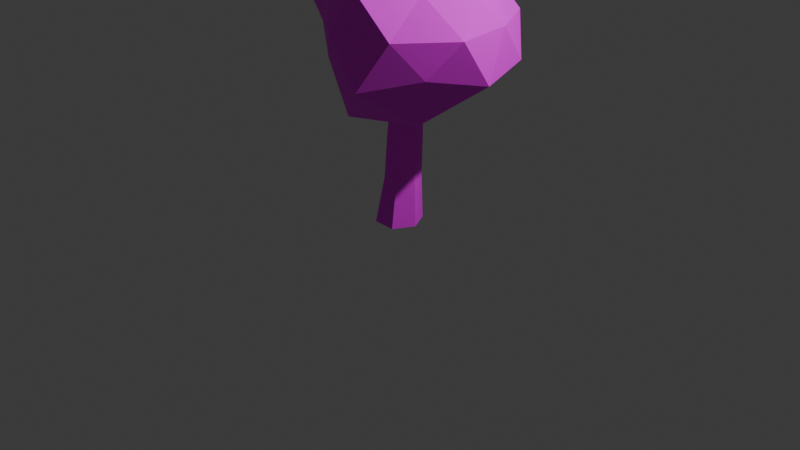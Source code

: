 # Source: Tree_LowPoly_01.blend  (saved by Blender 5.1.30; exported with 4.5.12 LTS)
import bpy
from mathutils import Matrix  # noqa: F401  (used for matrix-valued properties, if any)

bpy.ops.wm.read_factory_settings(use_empty=True)
scene = bpy.context.scene
scene.name = 'Scene'

# ---- collections
col_collection = bpy.data.collections.new('Collection'); scene.collection.children.link(col_collection)

# ---- images (referenced by path relative to the original .blend; pixels are not part of the script)
import os
ASSET_DIR = os.environ.get("B2B_ASSET_DIR", "")  # directory of the original .blend (textures are referenced by path, not embedded)
HERE = os.path.dirname(os.path.abspath(__file__))  # packed textures are extracted next to this script under _unpacked/

def load_image(name, relpath, width, height, colorspace="sRGB"):
    """Load a texture the original file referenced (path relative to the .blend, or extracted next to this script)."""
    p = next((c for c in (os.path.join(HERE, relpath), os.path.join(ASSET_DIR, relpath)) if relpath and os.path.exists(c)), "")
    if p:
        img = bpy.data.images.load(p, check_existing=True)
        img.name = name
    else:  # same state as the original file: an image datablock whose file is absent (Cycles renders it pink)
        img = bpy.data.images.new(name, width, height)
        img.source = "FILE"
        img.filepath = "//" + (relpath or name)
    img.colorspace_settings.name = colorspace
    return img
img_generic_01_a_png = load_image('Generic_01_A.png', 'Generic_01_A.png', 1024, 1024, 'sRGB')

# ---- materials (node trees are filled in below, after node groups)
mat_material = bpy.data.materials.new('Material')
mat_material.alpha_threshold = 0.0
mat_material.use_backface_culling_lightprobe_volume = False
mat_material.roughness = 0.5
mat_material.line_color = (0.0, 0.0, 0.0, 1.0)
mat_generic_01_a = bpy.data.materials.new('Generic_01_A')

# ---- material node trees
mat_material.use_nodes = True; mat_material.node_tree.nodes.clear()
_N = mat_material.node_tree.nodes; _L = mat_material.node_tree.links
n0 = _N.new('ShaderNodeOutputMaterial'); n0.name = 'Material Output'; n0.location = (200, 100)
n1 = _N.new('ShaderNodeBsdfPrincipled'); n1.name = 'Principled BSDF'; n1.location = (-200, 100)
_L.new(n1.outputs[0], n0.inputs[0])
n0.is_active_output = True
mat_generic_01_a.use_nodes = True; mat_generic_01_a.node_tree.nodes.clear()
_N = mat_generic_01_a.node_tree.nodes; _L = mat_generic_01_a.node_tree.links
n0 = _N.new('ShaderNodeBsdfPrincipled'); n0.name = 'Principled BSDF'; n0.location = (-200, 100)
n0.inputs[2].default_value = 0.8
n1 = _N.new('ShaderNodeOutputMaterial'); n1.name = 'Material Output'; n1.location = (200, 100)
n2 = _N.new('ShaderNodeTexImage'); n2.name = 'AtlasTex'; n2.location = (0, 0)
n2.image = img_generic_01_a_png
n2.interpolation = 'Closest'
_L.new(n0.outputs[0], n1.inputs[0])
_L.new(n2.outputs[0], n0.inputs[0])
n1.is_active_output = True

# ---- world
world_world = bpy.data.worlds.new('World'); scene.world = world_world
world_world.use_nodes = True; world_world.node_tree.nodes.clear()
_N = world_world.node_tree.nodes; _L = world_world.node_tree.links
n0 = _N.new('ShaderNodeOutputWorld'); n0.name = 'World Output'; n0.location = (200, 100)
n1 = _N.new('ShaderNodeBackground'); n1.name = 'Background'; n1.location = (-200, 100)
n1.inputs[0].default_value = (0.05088, 0.05088, 0.05088, 1.0)
_L.new(n1.outputs[0], n0.inputs[0])
n0.is_active_output = True
world_world.color = (0.05088, 0.05088, 0.05088)
world_world.sun_shadow_jitter_overblur = 0.0

# ---- cameras
cam_camera = bpy.data.cameras.new('Camera')
cam_camera.clip_end = 100.0
cam_camera.ortho_scale = 7.314

# ---- lights
light_light = bpy.data.lights.new('Light', 'POINT')
light_light.energy = 1000.0
light_light.shadow_soft_size = 0.1

# ---- meshes
me_cube = bpy.data.meshes.new('Cube')
me_cube.from_pydata([(1.0, 1.0, 1.0), (1.0, 1.0, -1.0), (1.0, -1.0, 1.0), (1.0, -1.0, -1.0), (-1.0, 1.0, 1.0), (-1.0, 1.0, -1.0), (-1.0, -1.0, 1.0), (-1.0, -1.0, -1.0)], [], [(0, 4, 6, 2), (3, 2, 6, 7), (7, 6, 4, 5), (5, 1, 3, 7), (1, 0, 2, 3), (5, 4, 0, 1)])
_uv = me_cube.uv_layers.new(name='UVMap')
_uv.uv.foreach_set('vector', [0.625, 0.5, 0.875, 0.5, 0.875, 0.75, 0.625, 0.75, 0.375, 0.75, 0.625, 0.75, 0.625, 1.0, 0.375, 1.0, 0.375, 0.0, 0.625, 0.0, 0.625, 0.25, 0.375, 0.25, 0.125, 0.5, 0.375, 0.5, 0.375, 0.75, 0.125, 0.75, 0.375, 0.5, 0.625, 0.5, 0.625, 0.75, 0.375, 0.75, 0.375, 0.25, 0.625, 0.25, 0.625, 0.5, 0.375, 0.5])
me_cube.materials.append(mat_material)
me_cube.use_mirror_vertex_groups = False
me_cube.update()
me_tree_oak_lowpoly_01 = bpy.data.meshes.new('Tree_Oak_LowPoly_01')
me_tree_oak_lowpoly_01.from_pydata([(0.2366, 0.0, 0.0), (0.1222, 0.2116, 0.0), (-0.1353, 0.2343, 0.0), (-0.2375, 2.909e-17, 0.0), (-0.1203, -0.2083, 0.0), (0.1231, -0.2133, 0.0), (0.2211, 0.0, 0.5), (0.1404, 0.1738, 0.5), (-0.0639, 0.18, 0.5), (-0.1776, 2.665e-17, 0.5), (-0.04782, -0.1521, 0.5), (0.1341, -0.163, 0.5), (0.2304, 0.0, 0.95), (0.1774, 0.1514, 0.95), (0.005357, 0.1466, 0.95), (-0.04801, 1.69e-17, 0.95), (-0.001573, -0.1586, 0.95), (0.1812, -0.1579, 0.95), (0.266, 0.0, 1.8), (0.1973, 0.1165, 1.8), (0.07168, 0.101, 1.8), (0.01891, 1.36e-17, 1.8), (0.06445, -0.1135, 1.8), (0.1864, -0.09771, 1.8), (0.1003, 0.0469, 1.519), (0.8668, -0.5044, 1.792), (-0.1553, -0.7344, 1.826), (-0.8128, 0.05115, 1.793), (-0.2157, 1.024, 1.655), (0.942, 0.6643, 1.751), (0.4136, -0.9128, 2.579), (-0.6936, -0.5245, 2.556), (-0.5919, 0.5525, 2.49), (0.3581, 0.8427, 2.475), (0.9044, 0.04878, 2.463), (0.1001, 0.04833, 2.814), (-0.09941, -0.5601, 1.223), (0.5566, -0.2816, 1.237), (0.4154, -0.9186, 1.667), (1.106, 0.05329, 1.676), (0.439, 0.373, 1.371), (-0.4066, 0.05095, 1.422), (-0.4438, -0.3481, 1.641), (-0.06528, 0.5607, 1.42), (-0.6578, 0.602, 1.698), (0.3452, 0.8043, 1.755), (1.1, -0.2747, 2.152), (1.009, 0.3456, 2.151), (0.1001, -0.9331, 2.14), (0.6908, -0.7636, 2.146), (-0.8865, -0.2998, 2.139), (-0.3783, -0.6106, 2.135), (-0.4897, 0.861, 2.144), (-0.9326, 0.3878, 2.167), (0.7075, 0.8856, 2.147), (0.1, 0.9843, 2.148), (0.6836, -0.3748, 2.5), (-0.1518, -0.7259, 2.548), (-0.8624, 0.05203, 2.64), (-0.1535, 0.8306, 2.561), (0.6798, 0.4702, 2.497), (0.267, -0.4628, 2.864), (0.6252, 0.04895, 2.822), (-0.4015, -0.3112, 2.894), (-0.2476, 0.301, 2.694), (0.2297, 0.446, 2.674)], [], [(0, 7, 6), (1, 8, 7), (2, 9, 8), (4, 9, 3), (5, 10, 4), (0, 11, 5), (6, 13, 12), (7, 14, 13), (8, 15, 14), (10, 15, 9), (11, 16, 10), (6, 17, 11), (12, 19, 18), (13, 20, 19), (14, 21, 20), (16, 21, 15), (17, 22, 16), (12, 23, 17), (2, 3, 1), (20, 19, 23), (0, 1, 7), (1, 2, 8), (2, 3, 9), (4, 10, 9), (5, 11, 10), (0, 6, 11), (6, 7, 13), (7, 8, 14), (8, 9, 15), (10, 16, 15), (11, 17, 16), (6, 12, 17), (12, 13, 19), (13, 14, 20), (14, 15, 21), (16, 22, 21), (17, 23, 22), (12, 18, 23), (5, 0, 4), (0, 1, 3), (4, 0, 3), (18, 23, 19), (23, 22, 21), (20, 23, 21), (24, 37, 36), (25, 37, 39), (24, 36, 41), (24, 41, 43), (24, 43, 40), (25, 39, 46), (26, 38, 48), (27, 42, 50), (28, 44, 52), (29, 45, 54), (25, 46, 49), (26, 48, 51), (27, 50, 53), (28, 52, 55), (29, 54, 47), (30, 56, 61), (31, 57, 63), (32, 58, 64), (33, 59, 65), (34, 60, 62), (62, 65, 35), (62, 60, 65), (60, 33, 65), (65, 64, 35), (65, 59, 64), (59, 32, 64), (64, 63, 35), (64, 58, 63), (58, 31, 63), (63, 61, 35), (63, 57, 61), (57, 30, 61), (61, 62, 35), (61, 56, 62), (56, 34, 62), (47, 60, 34), (47, 54, 60), (54, 33, 60), (55, 59, 33), (55, 52, 59), (52, 32, 59), (53, 58, 32), (53, 50, 58), (50, 31, 58), (51, 57, 31), (51, 48, 57), (48, 30, 57), (49, 56, 30), (49, 46, 56), (46, 34, 56), (54, 55, 33), (54, 45, 55), (45, 28, 55), (52, 53, 32), (52, 44, 53), (44, 27, 53), (50, 51, 31), (50, 42, 51), (42, 26, 51), (48, 49, 30), (48, 38, 49), (38, 25, 49), (46, 47, 34), (46, 39, 47), (39, 29, 47), (40, 45, 29), (40, 43, 45), (43, 28, 45), (43, 44, 28), (43, 41, 44), (41, 27, 44), (41, 42, 27), (41, 36, 42), (36, 26, 42), (39, 40, 29), (39, 37, 40), (37, 24, 40), (36, 38, 26), (36, 37, 38), (37, 25, 38)])
_uv = me_tree_oak_lowpoly_01.uv_layers.new(name='UVMap')
_uv.uv.foreach_set('vector', [0.4351, 0.4482, 0.4343, 0.4487, 0.4343, 0.4478, 0.4351, 0.4482, 0.4343, 0.4487, 0.4343, 0.4478, 0.4351, 0.4482, 0.4343, 0.4487, 0.4343, 0.4478, 0.4351, 0.4482, 0.4343, 0.4487, 0.4343, 0.4478, 0.4351, 0.4482, 0.4343, 0.4487, 0.4343, 0.4478, 0.4351, 0.4482, 0.4343, 0.4487, 0.4343, 0.4478, 0.4351, 0.4482, 0.4343, 0.4487, 0.4343, 0.4478, 0.4351, 0.4482, 0.4343, 0.4487, 0.4343, 0.4478, 0.4351, 0.4482, 0.4343, 0.4487, 0.4343, 0.4478, 0.4351, 0.4482, 0.4343, 0.4487, 0.4343, 0.4478, 0.4351, 0.4482, 0.4343, 0.4487, 0.4343, 0.4478, 0.4351, 0.4482, 0.4343, 0.4487, 0.4343, 0.4478, 0.4351, 0.4482, 0.4343, 0.4487, 0.4343, 0.4478, 0.4351, 0.4482, 0.4343, 0.4487, 0.4343, 0.4478, 0.4351, 0.4482, 0.4343, 0.4487, 0.4343, 0.4478, 0.4351, 0.4482, 0.4343, 0.4487, 0.4343, 0.4478, 0.4351, 0.4482, 0.4343, 0.4487, 0.4343, 0.4478, 0.4351, 0.4482, 0.4343, 0.4487, 0.4343, 0.4478, 0.4351, 0.4482, 0.4343, 0.4487, 0.4343, 0.4478, 0.4351, 0.4482, 0.4343, 0.4487, 0.4343, 0.4478, 0.4351, 0.4482, 0.4343, 0.4487, 0.4343, 0.4478, 0.4351, 0.4482, 0.4343, 0.4487, 0.4343, 0.4478, 0.4351, 0.4482, 0.4343, 0.4487, 0.4343, 0.4478, 0.4351, 0.4482, 0.4343, 0.4487, 0.4343, 0.4478, 0.4351, 0.4482, 0.4343, 0.4487, 0.4343, 0.4478, 0.4351, 0.4482, 0.4343, 0.4487, 0.4343, 0.4478, 0.4351, 0.4482, 0.4343, 0.4487, 0.4343, 0.4478, 0.4351, 0.4482, 0.4343, 0.4487, 0.4343, 0.4478, 0.4351, 0.4482, 0.4343, 0.4487, 0.4343, 0.4478, 0.4351, 0.4482, 0.4343, 0.4487, 0.4343, 0.4478, 0.4351, 0.4482, 0.4343, 0.4487, 0.4343, 0.4478, 0.4351, 0.4482, 0.4343, 0.4487, 0.4343, 0.4478, 0.4351, 0.4482, 0.4343, 0.4487, 0.4343, 0.4478, 0.4351, 0.4482, 0.4343, 0.4487, 0.4343, 0.4478, 0.4351, 0.4482, 0.4343, 0.4487, 0.4343, 0.4478, 0.4351, 0.4482, 0.4343, 0.4487, 0.4343, 0.4478, 0.4351, 0.4482, 0.4343, 0.4487, 0.4343, 0.4478, 0.4351, 0.4482, 0.4343, 0.4487, 0.4343, 0.4478, 0.4351, 0.4482, 0.4343, 0.4487, 0.4343, 0.4478, 0.4351, 0.4482, 0.4343, 0.4487, 0.4343, 0.4478, 0.4351, 0.4482, 0.4343, 0.4487, 0.4343, 0.4478, 0.4351, 0.4482, 0.4343, 0.4487, 0.4343, 0.4478, 0.4351, 0.4482, 0.4343, 0.4487, 0.4343, 0.4478, 0.4351, 0.4482, 0.4343, 0.4487, 0.4343, 0.4478, 0.2495, 0.4482, 0.2488, 0.4487, 0.2488, 0.4478, 0.2495, 0.4482, 0.2488, 0.4487, 0.2488, 0.4478, 0.2495, 0.4482, 0.2488, 0.4487, 0.2488, 0.4478, 0.2495, 0.4482, 0.2488, 0.4487, 0.2488, 0.4478, 0.2495, 0.4482, 0.2488, 0.4487, 0.2488, 0.4478, 0.2495, 0.4482, 0.2488, 0.4487, 0.2488, 0.4478, 0.2495, 0.4482, 0.2488, 0.4487, 0.2488, 0.4478, 0.2495, 0.4482, 0.2488, 0.4487, 0.2488, 0.4478, 0.2495, 0.4482, 0.2488, 0.4487, 0.2488, 0.4478, 0.2495, 0.4482, 0.2488, 0.4487, 0.2488, 0.4478, 0.2495, 0.4482, 0.2488, 0.4487, 0.2488, 0.4478, 0.2495, 0.4482, 0.2488, 0.4487, 0.2488, 0.4478, 0.2495, 0.4482, 0.2488, 0.4487, 0.2488, 0.4478, 0.2495, 0.4482, 0.2488, 0.4487, 0.2488, 0.4478, 0.2495, 0.4482, 0.2488, 0.4487, 0.2488, 0.4478, 0.2495, 0.4482, 0.2488, 0.4487, 0.2488, 0.4478, 0.2495, 0.4482, 0.2488, 0.4487, 0.2488, 0.4478, 0.2495, 0.4482, 0.2488, 0.4487, 0.2488, 0.4478, 0.2495, 0.4482, 0.2488, 0.4487, 0.2488, 0.4478, 0.2495, 0.4482, 0.2488, 0.4487, 0.2488, 0.4478, 0.2495, 0.4482, 0.2488, 0.4487, 0.2488, 0.4478, 0.2495, 0.4482, 0.2488, 0.4487, 0.2488, 0.4478, 0.2495, 0.4482, 0.2488, 0.4487, 0.2488, 0.4478, 0.2495, 0.4482, 0.2488, 0.4487, 0.2488, 0.4478, 0.2495, 0.4482, 0.2488, 0.4487, 0.2488, 0.4478, 0.2495, 0.4482, 0.2488, 0.4487, 0.2488, 0.4478, 0.2495, 0.4482, 0.2488, 0.4487, 0.2488, 0.4478, 0.2495, 0.4482, 0.2488, 0.4487, 0.2488, 0.4478, 0.2495, 0.4482, 0.2488, 0.4487, 0.2488, 0.4478, 0.2495, 0.4482, 0.2488, 0.4487, 0.2488, 0.4478, 0.2495, 0.4482, 0.2488, 0.4487, 0.2488, 0.4478, 0.2495, 0.4482, 0.2488, 0.4487, 0.2488, 0.4478, 0.2495, 0.4482, 0.2488, 0.4487, 0.2488, 0.4478, 0.2495, 0.4482, 0.2488, 0.4487, 0.2488, 0.4478, 0.2495, 0.4482, 0.2488, 0.4487, 0.2488, 0.4478, 0.2495, 0.4482, 0.2488, 0.4487, 0.2488, 0.4478, 0.2495, 0.4482, 0.2488, 0.4487, 0.2488, 0.4478, 0.2495, 0.4482, 0.2488, 0.4487, 0.2488, 0.4478, 0.2495, 0.4482, 0.2488, 0.4487, 0.2488, 0.4478, 0.2495, 0.4482, 0.2488, 0.4487, 0.2488, 0.4478, 0.2495, 0.4482, 0.2488, 0.4487, 0.2488, 0.4478, 0.2495, 0.4482, 0.2488, 0.4487, 0.2488, 0.4478, 0.2495, 0.4482, 0.2488, 0.4487, 0.2488, 0.4478, 0.2495, 0.4482, 0.2488, 0.4487, 0.2488, 0.4478, 0.2495, 0.4482, 0.2488, 0.4487, 0.2488, 0.4478, 0.2495, 0.4482, 0.2488, 0.4487, 0.2488, 0.4478, 0.2495, 0.4482, 0.2488, 0.4487, 0.2488, 0.4478, 0.2495, 0.4482, 0.2488, 0.4487, 0.2488, 0.4478, 0.2495, 0.4482, 0.2488, 0.4487, 0.2488, 0.4478, 0.2495, 0.4482, 0.2488, 0.4487, 0.2488, 0.4478, 0.2495, 0.4482, 0.2488, 0.4487, 0.2488, 0.4478, 0.2495, 0.4482, 0.2488, 0.4487, 0.2488, 0.4478, 0.2495, 0.4482, 0.2488, 0.4487, 0.2488, 0.4478, 0.2495, 0.4482, 0.2488, 0.4487, 0.2488, 0.4478, 0.2495, 0.4482, 0.2488, 0.4487, 0.2488, 0.4478, 0.2495, 0.4482, 0.2488, 0.4487, 0.2488, 0.4478, 0.2495, 0.4482, 0.2488, 0.4487, 0.2488, 0.4478, 0.2495, 0.4482, 0.2488, 0.4487, 0.2488, 0.4478, 0.2495, 0.4482, 0.2488, 0.4487, 0.2488, 0.4478, 0.2495, 0.4482, 0.2488, 0.4487, 0.2488, 0.4478, 0.2495, 0.4482, 0.2488, 0.4487, 0.2488, 0.4478, 0.2495, 0.4482, 0.2488, 0.4487, 0.2488, 0.4478, 0.2495, 0.4482, 0.2488, 0.4487, 0.2488, 0.4478, 0.2495, 0.4482, 0.2488, 0.4487, 0.2488, 0.4478, 0.2495, 0.4482, 0.2488, 0.4487, 0.2488, 0.4478, 0.2495, 0.4482, 0.2488, 0.4487, 0.2488, 0.4478, 0.2495, 0.4482, 0.2488, 0.4487, 0.2488, 0.4478, 0.2495, 0.4482, 0.2488, 0.4487, 0.2488, 0.4478, 0.2495, 0.4482, 0.2488, 0.4487, 0.2488, 0.4478, 0.2495, 0.4482, 0.2488, 0.4487, 0.2488, 0.4478, 0.2495, 0.4482, 0.2488, 0.4487, 0.2488, 0.4478, 0.2495, 0.4482, 0.2488, 0.4487, 0.2488, 0.4478, 0.2495, 0.4482, 0.2488, 0.4487, 0.2488, 0.4478, 0.2495, 0.4482, 0.2488, 0.4487, 0.2488, 0.4478, 0.2495, 0.4482, 0.2488, 0.4487, 0.2488, 0.4478, 0.2495, 0.4482, 0.2488, 0.4487, 0.2488, 0.4478, 0.2495, 0.4482, 0.2488, 0.4487, 0.2488, 0.4478, 0.2495, 0.4482, 0.2488, 0.4487, 0.2488, 0.4478, 0.2495, 0.4482, 0.2488, 0.4487, 0.2488, 0.4478, 0.2495, 0.4482, 0.2488, 0.4487, 0.2488, 0.4478])
me_tree_oak_lowpoly_01.materials.append(mat_generic_01_a)
me_tree_oak_lowpoly_01.update()

# ---- objects
ob_cube = bpy.data.objects.new('Cube', me_cube)
ob_light = bpy.data.objects.new('Light', light_light)
ob_camera = bpy.data.objects.new('Camera', cam_camera)
ob_tree_oak_lowpoly_01 = bpy.data.objects.new('Tree_Oak_LowPoly_01', me_tree_oak_lowpoly_01)

# ---- transforms, parenting, visibility, modifiers, constraints
ob_cube.location = (0.0, 0.0, 0.0)
ob_cube.lock_rotations_4d = False
ob_cube.empty_display_type = 'ARROWS'
ob_cube.hide_render = True
ob_cube.lineart.crease_threshold = 0.0
ob_light.location = (4.076, 1.005, 5.904)
ob_light.rotation_euler = (0.6503, 0.05522, 1.866)
ob_light.lock_rotations_4d = False
ob_light.empty_display_type = 'ARROWS'
ob_light.color = (0.0, 0.0, 0.0, 0.0)
ob_light.lineart.crease_threshold = 0.0
ob_camera.location = (7.359, -6.926, 4.958)
ob_camera.rotation_euler = (1.109, 0.0, 0.8149)
ob_camera.lock_rotations_4d = False
ob_camera.empty_display_type = 'ARROWS'
ob_camera.color = (0.0, 0.0, 0.0, 0.0)
ob_camera.display_type = 'WIRE'
ob_camera.lineart.crease_threshold = 0.0
ob_tree_oak_lowpoly_01.location = (0.0, 0.0, 0.0)

# ---- collection membership
col_collection.objects.link(ob_cube)
col_collection.objects.link(ob_light)
col_collection.objects.link(ob_camera)
col_collection.objects.link(ob_tree_oak_lowpoly_01)

# ---- scene / render settings (as saved in the file)
scene.camera = ob_camera
scene.frame_start = 1; scene.frame_end = 250; scene.frame_set(1)
scene.render.engine = 'BLENDER_EEVEE_NEXT'
scene.render.bake_bias = 0.0
scene.render.bake_samples = 0
scene.cycles.sampling_pattern = 'TABULATED_SOBOL'
scene.eevee.use_volume_custom_range = False
bpy.context.view_layer.update()

